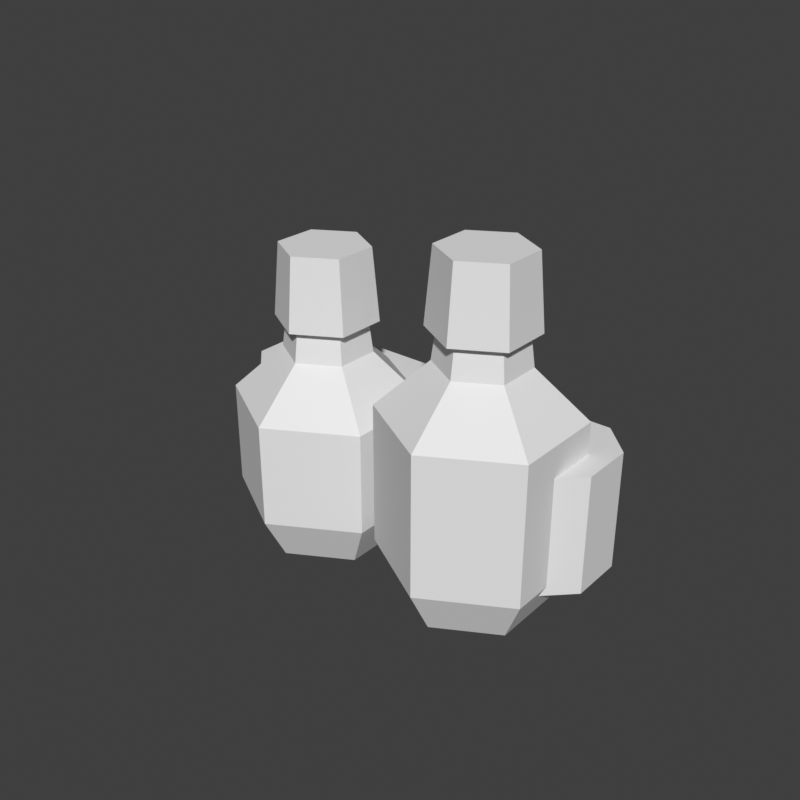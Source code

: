 # Source: accessory_waist-potions-block.blend  (saved by Blender 5.2.45; exported with 4.5.12 LTS)
import bpy
from mathutils import Matrix  # noqa: F401  (used for matrix-valued properties, if any)

bpy.ops.wm.read_factory_settings(use_empty=True)
scene = bpy.context.scene
scene.name = 'Scene'

# ---- world
world_preview = bpy.data.worlds.new('Preview'); scene.world = world_preview
world_preview.use_nodes = True; world_preview.node_tree.nodes.clear()
_N = world_preview.node_tree.nodes; _L = world_preview.node_tree.links
n0 = _N.new('ShaderNodeBackground'); n0.name = 'Background'; n0.location = (-200, 100)
n0.inputs[0].default_value = (0.05, 0.05, 0.05, 1.0)
n1 = _N.new('ShaderNodeOutputWorld'); n1.name = 'World Output'; n1.location = (200, 100)
_L.new(n0.outputs[0], n1.inputs[0])
n1.is_active_output = True
world_preview.color = (0.807, 0.807, 0.807)

# ---- meshes
me_part_accessory_waist = bpy.data.meshes.new('part_accessory_waist')
me_part_accessory_waist.from_pydata([(-0.055, -0.178, 0.452), (-0.065, -0.168, 0.452), (-0.17, -0.168, 0.452), (-0.18, -0.178, 0.452), (-0.18, -0.195, 0.452), (-0.17, -0.205, 0.452), (-0.065, -0.205, 0.452), (-0.055, -0.195, 0.452), (-0.055, -0.178, 0.49), (-0.065, -0.168, 0.49), (-0.17, -0.168, 0.49), (-0.18, -0.178, 0.49), (-0.18, -0.195, 0.49), (-0.17, -0.205, 0.49), (-0.065, -0.205, 0.49), (-0.055, -0.195, 0.49), (-0.06895, -0.189, 0.44), (-0.088, -0.178, 0.44), (-0.1071, -0.189, 0.44), (-0.1071, -0.211, 0.44), (-0.088, -0.222, 0.44), (-0.06895, -0.211, 0.44), (-0.06202, -0.185, 0.455), (-0.088, -0.17, 0.455), (-0.114, -0.185, 0.455), (-0.114, -0.215, 0.455), (-0.088, -0.23, 0.455), (-0.06202, -0.215, 0.455), (-0.06202, -0.185, 0.5), (-0.088, -0.17, 0.5), (-0.114, -0.185, 0.5), (-0.114, -0.215, 0.5), (-0.088, -0.23, 0.5), (-0.06202, -0.215, 0.5), (-0.07588, -0.193, 0.515), (-0.088, -0.186, 0.515), (-0.1001, -0.193, 0.515), (-0.1001, -0.207, 0.515), (-0.088, -0.214, 0.515), (-0.07588, -0.207, 0.515), (-0.07761, -0.194, 0.53), (-0.088, -0.188, 0.53), (-0.09839, -0.194, 0.53), (-0.09839, -0.206, 0.53), (-0.088, -0.212, 0.53), (-0.07761, -0.206, 0.53), (-0.07414, -0.192, 0.525), (-0.088, -0.184, 0.525), (-0.1019, -0.192, 0.525), (-0.1019, -0.208, 0.525), (-0.088, -0.216, 0.525), (-0.07414, -0.208, 0.525), (-0.07588, -0.193, 0.548), (-0.088, -0.186, 0.548), (-0.1001, -0.193, 0.548), (-0.1001, -0.207, 0.548), (-0.088, -0.214, 0.548), (-0.07588, -0.207, 0.548), (-0.1259, -0.189, 0.44), (-0.145, -0.178, 0.44), (-0.1641, -0.189, 0.44), (-0.1641, -0.211, 0.44), (-0.145, -0.222, 0.44), (-0.1259, -0.211, 0.44), (-0.119, -0.185, 0.455), (-0.145, -0.17, 0.455), (-0.171, -0.185, 0.455), (-0.171, -0.215, 0.455), (-0.145, -0.23, 0.455), (-0.119, -0.215, 0.455), (-0.119, -0.185, 0.488), (-0.145, -0.17, 0.488), (-0.171, -0.185, 0.488), (-0.171, -0.215, 0.488), (-0.145, -0.23, 0.488), (-0.119, -0.215, 0.488), (-0.1329, -0.193, 0.503), (-0.145, -0.186, 0.503), (-0.1571, -0.193, 0.503), (-0.1571, -0.207, 0.503), (-0.145, -0.214, 0.503), (-0.1329, -0.207, 0.503), (-0.1346, -0.194, 0.518), (-0.145, -0.188, 0.518), (-0.1554, -0.194, 0.518), (-0.1554, -0.206, 0.518), (-0.145, -0.212, 0.518), (-0.1346, -0.206, 0.518), (-0.1311, -0.192, 0.513), (-0.145, -0.184, 0.513), (-0.1589, -0.192, 0.513), (-0.1589, -0.208, 0.513), (-0.145, -0.216, 0.513), (-0.1311, -0.208, 0.513), (-0.1329, -0.193, 0.536), (-0.145, -0.186, 0.536), (-0.1571, -0.193, 0.536), (-0.1571, -0.207, 0.536), (-0.145, -0.214, 0.536), (-0.1329, -0.207, 0.536)], [], [(0, 1, 9, 8), (1, 2, 10, 9), (2, 3, 11, 10), (3, 4, 12, 11), (4, 5, 13, 12), (5, 6, 14, 13), (6, 7, 15, 14), (7, 0, 8, 15), (7, 6, 5, 4), (7, 4, 3, 2), (7, 2, 1, 0), (8, 9, 10, 11), (8, 11, 12, 13), (8, 13, 14, 15), (16, 17, 23, 22), (17, 18, 24, 23), (18, 19, 25, 24), (19, 20, 26, 25), (20, 21, 27, 26), (21, 16, 22, 27), (22, 23, 29, 28), (23, 24, 30, 29), (24, 25, 31, 30), (25, 26, 32, 31), (26, 27, 33, 32), (27, 22, 28, 33), (28, 29, 35, 34), (29, 30, 36, 35), (30, 31, 37, 36), (31, 32, 38, 37), (32, 33, 39, 38), (33, 28, 34, 39), (34, 35, 41, 40), (35, 36, 42, 41), (36, 37, 43, 42), (37, 38, 44, 43), (38, 39, 45, 44), (39, 34, 40, 45), (21, 20, 19, 18, 17, 16), (40, 41, 42, 43, 44, 45), (46, 47, 53, 52), (47, 48, 54, 53), (48, 49, 55, 54), (49, 50, 56, 55), (50, 51, 57, 56), (51, 46, 52, 57), (51, 50, 49, 48, 47, 46), (52, 53, 54, 55, 56, 57), (58, 59, 65, 64), (59, 60, 66, 65), (60, 61, 67, 66), (61, 62, 68, 67), (62, 63, 69, 68), (63, 58, 64, 69), (64, 65, 71, 70), (65, 66, 72, 71), (66, 67, 73, 72), (67, 68, 74, 73), (68, 69, 75, 74), (69, 64, 70, 75), (70, 71, 77, 76), (71, 72, 78, 77), (72, 73, 79, 78), (73, 74, 80, 79), (74, 75, 81, 80), (75, 70, 76, 81), (76, 77, 83, 82), (77, 78, 84, 83), (78, 79, 85, 84), (79, 80, 86, 85), (80, 81, 87, 86), (81, 76, 82, 87), (63, 62, 61, 60, 59, 58), (82, 83, 84, 85, 86, 87), (88, 89, 95, 94), (89, 90, 96, 95), (90, 91, 97, 96), (91, 92, 98, 97), (92, 93, 99, 98), (93, 88, 94, 99), (93, 92, 91, 90, 89, 88), (94, 95, 96, 97, 98, 99)])
me_part_accessory_waist.update()

# ---- objects
ob_part_accessory_waist = bpy.data.objects.new('part_accessory_waist', me_part_accessory_waist)

# ---- transforms, parenting, visibility, modifiers, constraints
ob_part_accessory_waist.location = (0.0, 0.0, 0.0)

# ---- collection membership
scene.collection.objects.link(ob_part_accessory_waist)

# ---- scene / render settings (as saved in the file)
scene.frame_start = 1; scene.frame_end = 250; scene.frame_set(1)
scene.render.engine = 'BLENDER_WORKBENCH'
scene.render.image_settings.color_mode = 'RGB'
scene.render.resolution_x = 384
scene.render.resolution_y = 384
scene.render.fps = 30
scene.render.bake_bias = 0.0
scene.render.bake_samples = 0
scene.render.compositor_device = 'GPU'
scene.eevee.use_volume_custom_range = False
scene.eevee.fast_gi_thickness_near = 0.1
scene.eevee.fast_gi_thickness_far = 0.0
scene.eevee.ray_tracing_options.screen_trace_thickness = 0.1
scene.view_settings.view_transform = 'Standard'
bpy.context.view_layer.update()

# ---- added for rendering (the .blend has no active camera and no usable light): camera, sun
cam_auto = bpy.data.cameras.new('AutoCamera')
cam_auto.lens = 50.0
cam_auto.sensor_width = 36.0
cam_auto.clip_end = 1000.0
ob_auto_camera = bpy.data.objects.new('AutoCamera', cam_auto)
scene.collection.objects.link(ob_auto_camera)
ob_auto_camera.location = (0.0675449, -0.421054, 0.642036)
ob_auto_camera.rotation_euler = (1.09748, -7.21219e-08, 0.694738)
scene.camera = ob_auto_camera
light_auto_sun = bpy.data.lights.new('AutoSun', 'SUN')
light_auto_sun.energy = 3.0
light_auto_sun.angle = 0.0523599
ob_auto_sun = bpy.data.objects.new('AutoSun', light_auto_sun)
scene.collection.objects.link(ob_auto_sun)
ob_auto_sun.rotation_euler = (0.872665, 0.174533, 0.523599)
bpy.context.view_layer.update()
